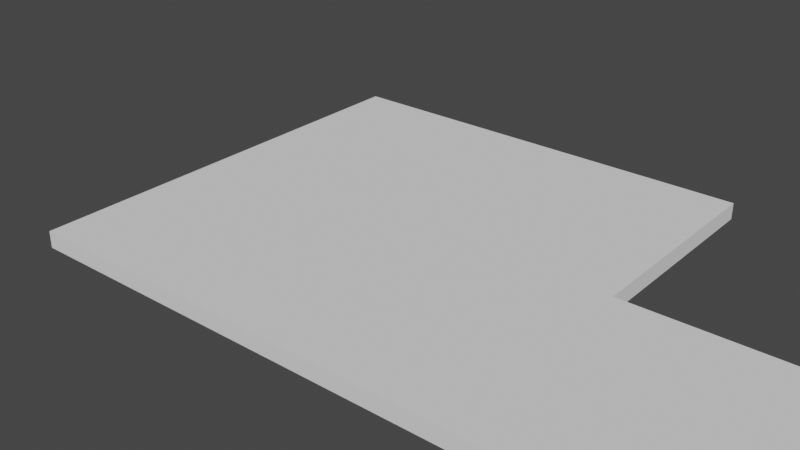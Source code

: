 # Source: Corner_Notch_Part.blend  (saved by Blender 2.93.20; exported with 4.5.12 LTS)
import bpy
from mathutils import Matrix  # noqa: F401  (used for matrix-valued properties, if any)

bpy.ops.wm.read_factory_settings(use_empty=True)
scene = bpy.context.scene
scene.name = 'Scene'

# ---- collections
col_collection = bpy.data.collections.new('Collection'); scene.collection.children.link(col_collection)

# ---- world
world_world = bpy.data.worlds.new('World'); scene.world = world_world
world_world.use_nodes = True; world_world.node_tree.nodes.clear()
_N = world_world.node_tree.nodes; _L = world_world.node_tree.links
n0 = _N.new('ShaderNodeOutputWorld'); n0.name = 'World Output'; n0.location = (300, 300)
n1 = _N.new('ShaderNodeBackground'); n1.name = 'Background'; n1.location = (10, 300)
n1.inputs[0].default_value = (0.05088, 0.05088, 0.05088, 1.0)
_L.new(n1.outputs[0], n0.inputs[0])
n0.is_active_output = True
world_world.color = (0.05088, 0.05088, 0.05088)
world_world.use_sun_shadow = False
world_world.sun_shadow_jitter_overblur = 0.0

# ---- meshes
me_part = bpy.data.meshes.new('Part')
me_part.from_pydata([(0.0, 0.0, 0.0), (0.0, 0.508, 0.0), (0.508, 0.508, 0.0), (0.508, 0.0, 0.0), (0.0, 0.0, 0.01905), (0.0, 0.508, 0.01905), (0.508, 0.508, 0.01905), (0.508, 0.0, 0.01905), (0.0, 0.254, 0.0), (0.508, 0.254, 0.0), (0.0, 0.254, 0.01905), (0.508, 0.254, 0.01905), (0.762, 0.254, 0.0), (0.762, 0.0, 0.0), (0.762, 0.0, 0.01905), (0.762, 0.254, 0.01905)], [], [(8, 1, 2, 9), (10, 11, 6, 5), (8, 10, 5, 1), (1, 5, 6, 2), (9, 11, 15, 12), (4, 0, 3, 7), (2, 6, 11, 9), (0, 4, 10, 8), (4, 7, 11, 10), (0, 8, 9, 3), (12, 15, 14, 13), (3, 9, 12, 13), (11, 7, 14, 15), (7, 3, 13, 14)])
me_part.polygons.foreach_set('material_index', [1, 0, 4, 3, 6, 2, 6, 4, 0, 1, 5, 1, 0, 2])
_uv = me_part.uv_layers.new(name='UVMap')
_uv.uv.foreach_set('vector', [0.2, 0.6, 0.0, 0.6, 0.0, 0.2, 0.2, 0.2, 0.615, 8.742e-09, 0.615, 0.4, 0.415, 0.4, 0.415, 0.0, 0.45, 0.575, 0.45, 0.545, 0.65, 0.545, 0.65, 0.575, 0.05, 0.515, 0.05, 0.545, -0.35, 0.545, -0.35, 0.515, -0.15, 0.425, -0.15, 0.455, -0.35, 0.455, -0.35, 0.425, 0.25, 0.545, 0.25, 0.575, -0.15, 0.575, -0.15, 0.545, -0.15, 0.485, -0.15, 0.515, -0.35, 0.515, -0.35, 0.485, 0.25, 0.575, 0.25, 0.545, 0.45, 0.545, 0.45, 0.575, 0.815, 1.748e-08, 0.815, 0.4, 0.615, 0.4, 0.615, 8.742e-09, 0.4, 0.6, 0.2, 0.6, 0.2, 0.2, 0.4, 0.2, -0.15, 0.455, -0.15, 0.485, -0.35, 0.485, -0.35, 0.455, 0.4, 0.2, 0.2, 0.2, 0.2, 0.0, 0.4, 0.0, 0.615, 0.4, 0.815, 0.4, 0.815, 0.6, 0.615, 0.6, -0.15, 0.545, -0.15, 0.575, -0.35, 0.575, -0.35, 0.545])
me_part.materials.append(None)
me_part.materials.append(None)
me_part.materials.append(None)
me_part.materials.append(None)
me_part.materials.append(None)
me_part.materials.append(None)
me_part.materials.append(None)
me_part.use_remesh_fix_poles = True
me_part.use_remesh_preserve_attributes = False
me_part.update()

# ---- objects
ob_corner_notch_part = bpy.data.objects.new('Corner Notch Part', None)
ob_obj_x = bpy.data.objects.new('OBJ_X', None)
ob_obj_y = bpy.data.objects.new('OBJ_Y', None)
ob_obj_z = bpy.data.objects.new('OBJ_Z', None)
ob_obj_prompts = bpy.data.objects.new('OBJ_PROMPTS', None)
ob_part = bpy.data.objects.new('Part', me_part)
ob_left_depth = bpy.data.objects.new('Left Depth', None)
ob_right_depth = bpy.data.objects.new('Right Depth', None)

# ---- transforms, parenting, visibility, modifiers, constraints
ob_corner_notch_part.location = (0.0, 0.0, 0.0)
ob_corner_notch_part.empty_display_type = 'ARROWS'
ob_corner_notch_part.empty_display_size = 0.1
ob_obj_x.parent = ob_corner_notch_part
ob_obj_x.location = (0.508, 0.0, 0.0)
ob_obj_x.lock_location = (False, True, True)
ob_obj_x.lock_rotation = (True, True, True)
ob_obj_x.empty_display_type = 'SPHERE'
ob_obj_x.empty_display_size = 0.1
ob_obj_y.parent = ob_corner_notch_part
ob_obj_y.location = (0.0, 0.508, 0.0)
ob_obj_y.lock_location = (True, False, True)
ob_obj_y.lock_rotation = (True, True, True)
ob_obj_y.empty_display_type = 'SPHERE'
ob_obj_y.empty_display_size = 0.1
ob_obj_z.parent = ob_corner_notch_part
ob_obj_z.location = (0.0, 0.0, 0.01905)
ob_obj_z.lock_location = (True, True, False)
ob_obj_z.lock_rotation = (True, True, True)
ob_obj_z.empty_display_type = 'SINGLE_ARROW'
ob_obj_z.empty_display_size = 0.2
ob_obj_prompts.parent = ob_corner_notch_part
ob_obj_prompts.location = (0.0, 0.0, 0.0)
ob_obj_prompts.lock_location = (True, True, True)
ob_obj_prompts.lock_rotation = (True, True, True)
ob_obj_prompts.empty_display_size = 0.0001
ob_part.parent = ob_corner_notch_part
ob_part.location = (0.0, 0.0, 0.0)
ob_part.lock_location = (True, True, True)
_vg = ob_part.vertex_groups.new(name='OBJ_X')
_vg = ob_part.vertex_groups.new(name='OBJ_Y')
_vg = ob_part.vertex_groups.new(name='OBJ_Z')
_vg = ob_part.vertex_groups.new(name='Left Depth')
_vg = ob_part.vertex_groups.new(name='Right Depth')
_m = ob_part.modifiers.new('Hook-OBJ_X', 'HOOK')
_m.center = (0.762, 0.0, 0.0)
_m.matrix_inverse = ((1.0, 0.0, 0.0, -0.762), (0.0, 1.0, 0.0, 0.0), (0.0, 0.0, 1.0, 0.0), (0.0, 0.0, 0.0, 1.0))
_m.object = ob_obj_x
_m = ob_part.modifiers.new('Hook-OBJ_Y', 'HOOK')
_m.center = (0.0, 0.508, 0.0)
_m.matrix_inverse = ((1.0, 0.0, 0.0, 0.0), (0.0, 1.0, 0.0, -0.508), (0.0, 0.0, 1.0, 0.0), (0.0, 0.0, 0.0, 1.0))
_m.object = ob_obj_y
_m = ob_part.modifiers.new('Hook-OBJ_Z', 'HOOK')
_m.center = (0.0, 0.0, 0.01905)
_m.matrix_inverse = ((1.0, 0.0, 0.0, 0.0), (0.0, 1.0, 0.0, 0.0), (0.0, 0.0, 1.0, -0.01905), (0.0, 0.0, 0.0, 1.0))
_m.object = ob_obj_z
_m = ob_part.modifiers.new('Hook-Left Depth', 'HOOK')
_m.center = (0.0, 0.254, 0.0)
_m.matrix_inverse = ((1.0, 0.0, 0.0, 0.0), (0.0, 1.0, 0.0, -0.254), (0.0, 0.0, 1.0, 0.0), (0.0, 0.0, 0.0, 1.0))
_m.object = ob_left_depth
_m = ob_part.modifiers.new('Hook-Right Depth', 'HOOK')
_m.center = (0.508, 0.0, 0.0)
_m.matrix_inverse = ((1.0, 0.0, 0.0, -0.508), (0.0, 1.0, 0.0, 0.0), (0.0, 0.0, 1.0, 0.0), (0.0, 0.0, 0.0, 1.0))
_m.object = ob_right_depth
_m = ob_part.modifiers.new('Array', 'ARRAY')
_m.count = 1
_m.use_constant_offset = True
_m.constant_offset_displace = (0.0, 0.0, 0.0)
_m.use_relative_offset = False
_m.relative_offset_displace = (0.0, 0.0, 0.0)
ob_left_depth.parent = ob_corner_notch_part
ob_left_depth.location = (0.0, 0.0, 0.0)
ob_left_depth.empty_display_size = 0.0254
ob_right_depth.parent = ob_corner_notch_part
ob_right_depth.location = (0.0, 0.0, 0.0)
ob_right_depth.empty_display_size = 0.0254

# ---- collection membership
col_collection.objects.link(ob_corner_notch_part)
col_collection.objects.link(ob_obj_x)
col_collection.objects.link(ob_obj_y)
col_collection.objects.link(ob_obj_z)
col_collection.objects.link(ob_obj_prompts)
col_collection.objects.link(ob_part)
col_collection.objects.link(ob_left_depth)
col_collection.objects.link(ob_right_depth)

# ---- scene / render settings (as saved in the file)
scene.frame_start = 1; scene.frame_end = 250; scene.frame_set(1)
scene.render.engine = 'BLENDER_EEVEE_NEXT'
scene.cycles.use_denoising = False
scene.cycles.samples = 128
scene.cycles.sampling_pattern = 'TABULATED_SOBOL'
scene.cycles.use_adaptive_sampling = False
scene.cycles.use_light_tree = False
scene.eevee.use_gtao = True
scene.eevee.use_raytracing = True
scene.view_settings.view_transform = 'Filmic'
bpy.context.view_layer.update()

# ---- added for rendering (the .blend has no active camera and no usable light): camera, sun
cam_auto = bpy.data.cameras.new('AutoCamera')
cam_auto.lens = 50.0
cam_auto.sensor_width = 36.0
cam_auto.clip_end = 1000.0
ob_auto_camera = bpy.data.objects.new('AutoCamera', cam_auto)
scene.collection.objects.link(ob_auto_camera)
ob_auto_camera.location = (0.918934, -0.543921, 0.541472)
ob_auto_camera.rotation_euler = (1.09748, -7.21219e-08, 0.694738)
scene.camera = ob_auto_camera
light_auto_sun = bpy.data.lights.new('AutoSun', 'SUN')
light_auto_sun.energy = 3.0
light_auto_sun.angle = 0.0523599
ob_auto_sun = bpy.data.objects.new('AutoSun', light_auto_sun)
scene.collection.objects.link(ob_auto_sun)
ob_auto_sun.rotation_euler = (0.872665, 0.174533, 0.523599)
bpy.context.view_layer.update()
